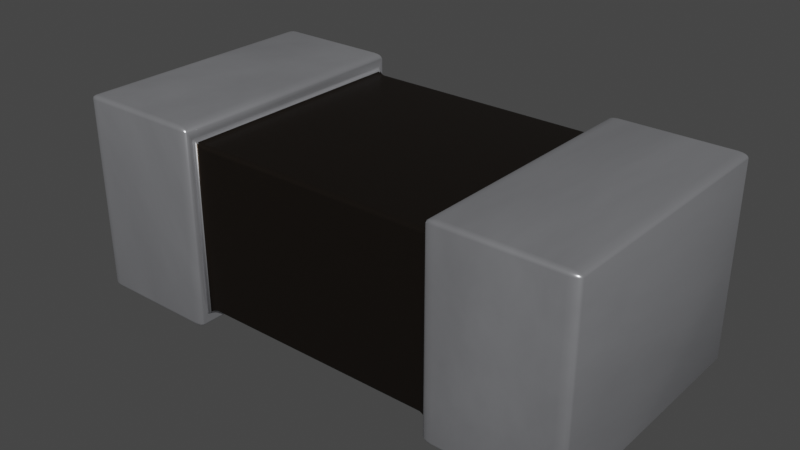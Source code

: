 # Source: R_0201.blend  (saved by Blender 3.2.14; exported with 4.5.12 LTS)
import bpy
from mathutils import Matrix  # noqa: F401  (used for matrix-valued properties, if any)

bpy.ops.wm.read_factory_settings(use_empty=True)
scene = bpy.context.scene
scene.name = 'Scene'

# ---- collections
col_collection = bpy.data.collections.new('Collection'); scene.collection.children.link(col_collection)

# ---- materials (node trees are filled in below, after node groups)
mat_metal_pins = bpy.data.materials.new('metal_pins')
mat_metal_pins.preview_render_type = 'CUBE'
mat_metal_pins.use_preview_world = True
mat_res_ceramic = bpy.data.materials.new('res_ceramic')
mat_res_ceramic.preview_render_type = 'CUBE'

# ---- material node trees
mat_metal_pins.use_nodes = True; mat_metal_pins.node_tree.nodes.clear()
_N = mat_metal_pins.node_tree.nodes; _L = mat_metal_pins.node_tree.links
n0 = _N.new('ShaderNodeMapping'); n0.name = 'Mapping'; n0.location = (-1447, -91)
n0.inputs[3].default_value = (4.8, 1.2, 1.1)
n1 = _N.new('ShaderNodeBsdfPrincipled'); n1.name = 'Principled BSDF'; n1.location = (-560, 254)
n1.distribution = 'GGX'
n1.subsurface_method = 'BURLEY'
n1.inputs[1].default_value = 0.7818
n1.inputs[2].default_value = 0.2886
n1.inputs[3].default_value = 1.45
n1.inputs[13].default_value = 0.0
n1.inputs[27].default_value = (0.0, 0.0, 0.0, 1.0)
n1.inputs[28].default_value = 1.0
n2 = _N.new('ShaderNodeOutputMaterial'); n2.name = 'Material Output.002'; n2.location = (-205, 253)
n2.width = 213
n3 = _N.new('ShaderNodeTexNoise'); n3.name = 'Noise Texture.002'; n3.location = (-1228, -73)
n3.inputs[2].default_value = 0.1
n3.inputs[3].default_value = 7.0
n3.inputs[4].default_value = 0.6
n3.inputs[8].default_value = 0.4
n4 = _N.new('ShaderNodeTexCoord'); n4.name = 'Texture Coordinate'; n4.location = (-1636, -116)
n5 = _N.new('ShaderNodeMix'); n5.name = 'Mix.001'; n5.location = (-921, 45)
n5.data_type = 'RGBA'
n5.inputs[6].default_value = (0.9398, 0.9547, 1.0, 1.0)
n5.inputs[7].default_value = (0.13, 0.1259, 0.1359, 1.0)
n6 = _N.new('ShaderNodeBump'); n6.name = 'Bump.001'; n6.location = (-1001, -227)
n6.inputs[0].default_value = 0.05
n6.inputs[1].default_value = 0.01
n6.inputs[2].default_value = 1.0
_L.new(n1.outputs[0], n2.inputs[0])
_L.new(n3.outputs[0], n6.inputs[3])
_L.new(n0.outputs[0], n3.inputs[0])
_L.new(n3.outputs[0], n5.inputs[0])
_L.new(n4.outputs[3], n0.inputs[0])
_L.new(n5.outputs[2], n1.inputs[0])
_L.new(n6.outputs[0], n1.inputs[5])
n2.is_active_output = True
mat_res_ceramic.use_nodes = True; mat_res_ceramic.node_tree.nodes.clear()
_N = mat_res_ceramic.node_tree.nodes; _L = mat_res_ceramic.node_tree.links
n0 = _N.new('ShaderNodeBsdfPrincipled'); n0.name = 'Principled BSDF'; n0.location = (10, 300)
n0.distribution = 'GGX'
n0.subsurface_method = 'BURLEY'
n0.inputs[0].default_value = (0.01731, 0.01365, 0.01099, 1.0)
n0.inputs[1].default_value = 0.5
n0.inputs[2].default_value = 0.2705
n0.inputs[3].default_value = 1.0
n0.inputs[14].default_value = (0.9777, 0.9776, 0.9775, 1.0)
n0.inputs[20].default_value = 0.06636
n0.inputs[27].default_value = (0.0, 0.0, 0.0, 1.0)
n0.inputs[28].default_value = 1.0
n1 = _N.new('ShaderNodeOutputMaterial'); n1.name = 'Material Output'; n1.location = (300, 300)
_L.new(n0.outputs[0], n1.inputs[0])
n1.is_active_output = True

# ---- world
world_world = bpy.data.worlds.new('World'); scene.world = world_world
world_world.use_nodes = True; world_world.node_tree.nodes.clear()
_N = world_world.node_tree.nodes; _L = world_world.node_tree.links
n0 = _N.new('ShaderNodeOutputWorld'); n0.name = 'World Output'; n0.location = (300, 300)
n1 = _N.new('ShaderNodeBackground'); n1.name = 'Background'; n1.location = (10, 300)
n1.inputs[0].default_value = (0.05088, 0.05088, 0.05088, 1.0)
_L.new(n1.outputs[0], n0.inputs[0])
n0.is_active_output = True
world_world.color = (0.05088, 0.05088, 0.05088)
world_world.use_sun_shadow = False
world_world.sun_shadow_jitter_overblur = 0.0

# ---- meshes
me_cube = bpy.data.meshes.new('Cube')
me_cube.from_pydata([(-1.0, -1.0, 0.0), (-1.0, -1.0, 2.0), (-1.0, 1.0, 0.0), (-1.0, 1.0, 2.0), (1.0, -1.0, 0.0), (1.0, -1.0, 2.0), (1.0, 1.0, 0.0), (1.0, 1.0, 2.0), (-0.4973, 1.0, 0.0), (-0.4973, 1.0, 2.0), (-0.4973, -1.0, 0.0), (-0.4973, -1.0, 2.0), (0.4984, 1.0, 2.0), (0.4984, -1.0, 0.0), (0.4984, 1.0, 0.0), (0.4984, -1.0, 2.0), (0.4984, 0.9202, 0.1705), (-0.4973, 0.9202, 0.1705), (0.4984, -0.9202, 1.836), (-0.4973, -0.9202, 1.836), (-0.4973, 0.9202, 1.836), (-0.4973, -0.9202, 0.1705), (0.4984, 0.9202, 1.836), (0.4984, -0.9202, 0.1705)], [], [(0, 1, 3, 2), (14, 12, 7, 6), (6, 7, 5, 4), (10, 11, 1, 0), (14, 6, 4, 13), (9, 3, 1, 11), (12, 14, 16, 22), (2, 8, 10, 0), (11, 10, 21, 19), (2, 3, 9, 8), (4, 5, 15, 13), (7, 12, 15, 5), (13, 15, 18, 23), (14, 13, 23, 16), (22, 20, 19, 18), (23, 18, 19, 21), (17, 16, 23, 21), (17, 20, 22, 16), (9, 11, 19, 20), (15, 12, 22, 18), (8, 9, 20, 17), (10, 8, 17, 21)])
me_cube.polygons.foreach_set('use_smooth', [True] * 22)
me_cube.polygons.foreach_set('material_index', [0, 0, 0, 0, 0, 0, 0, 0, 0, 0, 0, 0, 0, 0, 1, 1, 1, 1, 0, 0, 0, 0])
_uv = me_cube.uv_layers.new(name='UVMap')
_uv.uv.foreach_set('vector', [0.375, 0.0, 0.625, 0.0, 0.625, 0.25, 0.375, 0.25, 0.375, 0.4373, 0.625, 0.4373, 0.625, 0.5, 0.375, 0.5, 0.375, 0.5, 0.625, 0.5, 0.625, 0.75, 0.375, 0.75, 0.375, 0.9372, 0.625, 0.9372, 0.625, 1.0, 0.375, 1.0, 0.3123, 0.5, 0.375, 0.5, 0.375, 0.75, 0.3123, 0.75, 0.8122, 0.5, 0.875, 0.5, 0.875, 0.75, 0.8122, 0.75, 0.625, 0.4373, 0.375, 0.4373, 0.375, 0.4373, 0.625, 0.4373, 0.125, 0.5, 0.1878, 0.5, 0.1878, 0.75, 0.125, 0.75, 0.625, 0.9372, 0.375, 0.9372, 0.375, 0.9372, 0.625, 0.9372, 0.375, 0.25, 0.625, 0.25, 0.625, 0.3128, 0.375, 0.3128, 0.375, 0.75, 0.625, 0.75, 0.625, 0.8127, 0.375, 0.8127, 0.625, 0.5, 0.6877, 0.5, 0.6877, 0.75, 0.625, 0.75, 0.375, 0.8127, 0.625, 0.8127, 0.625, 0.8127, 0.375, 0.8127, 0.3123, 0.5, 0.3123, 0.75, 0.3123, 0.75, 0.3123, 0.5, 0.6877, 0.5, 0.8122, 0.5, 0.8122, 0.75, 0.6877, 0.75, 0.375, 0.8127, 0.625, 0.8127, 0.625, 0.9372, 0.375, 0.9372, 0.1878, 0.5, 0.3123, 0.5, 0.3123, 0.75, 0.1878, 0.75, 0.375, 0.3128, 0.625, 0.3128, 0.625, 0.4373, 0.375, 0.4373, 0.8122, 0.5, 0.8122, 0.75, 0.8122, 0.75, 0.8122, 0.5, 0.6877, 0.75, 0.6877, 0.5, 0.6877, 0.5, 0.6877, 0.75, 0.375, 0.3128, 0.625, 0.3128, 0.625, 0.3128, 0.375, 0.3128, 0.1878, 0.75, 0.1878, 0.5, 0.1878, 0.5, 0.1878, 0.75])
me_cube.materials.append(mat_metal_pins)
me_cube.materials.append(mat_res_ceramic)
me_cube.use_remesh_fix_poles = True
me_cube.use_remesh_preserve_attributes = False
me_cube.use_mirror_vertex_groups = False
me_cube.update()

# ---- objects
ob_r_0201 = bpy.data.objects.new('R_0201', me_cube)

# ---- transforms, parenting, visibility, modifiers, constraints
ob_r_0201.location = (0.0, 0.0, 0.0)
ob_r_0201.scale = (0.3, 0.15, 0.115)
ob_r_0201.lineart.crease_threshold = 0.0
_m = ob_r_0201.modifiers.new('Bevel', 'BEVEL')
_m.width = 0.2
_m.width_pct = 0.2
_m.segments = 4
_m.offset_type = 'WIDTH'

# ---- collection membership
col_collection.objects.link(ob_r_0201)

# ---- scene / render settings (as saved in the file)
scene.frame_start = 1; scene.frame_end = 250; scene.frame_set(1)
scene.render.engine = 'CYCLES'
scene.cycles.use_denoising = False
scene.cycles.samples = 128
scene.cycles.sampling_pattern = 'TABULATED_SOBOL'
scene.cycles.use_adaptive_sampling = False
scene.cycles.use_light_tree = False
scene.view_settings.view_transform = 'Filmic'
bpy.context.view_layer.update()

# ---- added for rendering (the .blend has no active camera and no usable light): camera, sun
cam_auto = bpy.data.cameras.new('AutoCamera')
cam_auto.lens = 50.0
cam_auto.sensor_width = 36.0
cam_auto.clip_end = 1000.0
ob_auto_camera = bpy.data.objects.new('AutoCamera', cam_auto)
scene.collection.objects.link(ob_auto_camera)
ob_auto_camera.location = (0.656127, -0.787353, 0.639902)
ob_auto_camera.rotation_euler = (1.09748, -7.21219e-08, 0.694738)
scene.camera = ob_auto_camera
light_auto_sun = bpy.data.lights.new('AutoSun', 'SUN')
light_auto_sun.energy = 3.0
light_auto_sun.angle = 0.0523599
ob_auto_sun = bpy.data.objects.new('AutoSun', light_auto_sun)
scene.collection.objects.link(ob_auto_sun)
ob_auto_sun.rotation_euler = (0.872665, 0.174533, 0.523599)
bpy.context.view_layer.update()
